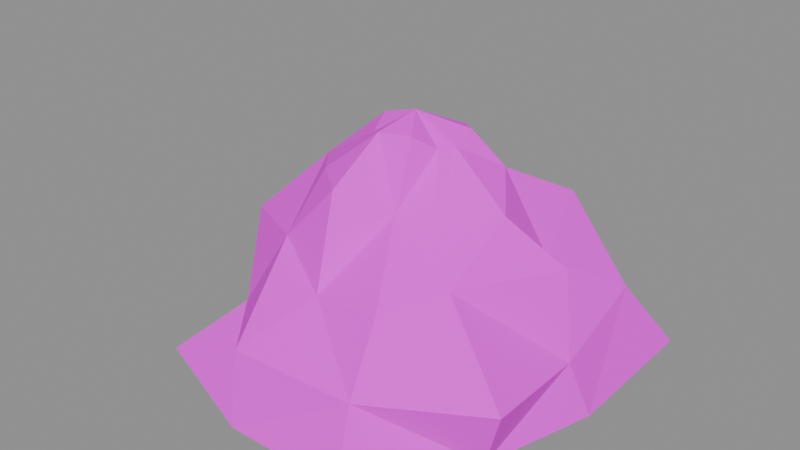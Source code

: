 # Source: SM_Mountain_A.blend  (saved by Blender 5.2.45; exported with 4.5.12 LTS)
import bpy
from mathutils import Matrix  # noqa: F401  (used for matrix-valued properties, if any)

bpy.ops.wm.read_factory_settings(use_empty=True)
scene = bpy.context.scene
scene.name = 'SM_Mountain_A'

# ---- collections
col_sm_mountain_a = bpy.data.collections.new('SM_Mountain_A'); scene.collection.children.link(col_sm_mountain_a)

# ---- images (referenced by path relative to the original .blend; pixels are not part of the script)
import os
ASSET_DIR = os.environ.get("B2B_ASSET_DIR", "")  # directory of the original .blend (textures are referenced by path, not embedded)
HERE = os.path.dirname(os.path.abspath(__file__))  # packed textures are extracted next to this script under _unpacked/

def load_image(name, relpath, width, height, colorspace="sRGB"):
    """Load a texture the original file referenced (path relative to the .blend, or extracted next to this script)."""
    p = next((c for c in (os.path.join(HERE, relpath), os.path.join(ASSET_DIR, relpath)) if relpath and os.path.exists(c)), "")
    if p:
        img = bpy.data.images.load(p, check_existing=True)
        img.name = name
    else:  # same state as the original file: an image datablock whose file is absent (Cycles renders it pink)
        img = bpy.data.images.new(name, width, height)
        img.source = "FILE"
        img.filepath = "//" + (relpath or name)
    img.colorspace_settings.name = colorspace
    return img
img_t_palette = load_image('T_Palette', 'T_Palette.png', 1024, 1024, 'sRGB')

# ---- materials (node trees are filled in below, after node groups)
mat_m_palette = bpy.data.materials.new('M_Palette')

# ---- material node trees
mat_m_palette.use_nodes = True; mat_m_palette.node_tree.nodes.clear()
_N = mat_m_palette.node_tree.nodes; _L = mat_m_palette.node_tree.links
n0 = _N.new('ShaderNodeOutputMaterial'); n0.name = 'Material Output'; n0.location = (0, 0)
n1 = _N.new('ShaderNodeBsdfPrincipled'); n1.name = 'Principled BSDF'; n1.location = (0, 0)
n1.inputs[2].default_value = 1.0
n1.inputs[10].default_value = 0.005
n2 = _N.new('ShaderNodeTexImage'); n2.name = 'Image Texture'; n2.location = (0, 0)
n2.image = img_t_palette
n2.interpolation = 'Closest'
_L.new(n2.outputs[0], n1.inputs[0])
_L.new(n1.outputs[0], n0.inputs[0])
n0.is_active_output = True

# ---- meshes
me_sm_mountain_a = bpy.data.meshes.new('SM_Mountain_A')
me_sm_mountain_a.from_pydata([(15.62, 0.3622, 0.0), (15.41, 13.09, 0.0), (7.877, 16.83, 0.0), (-0.9672, 15.77, 0.0), (-11.41, 14.9, 0.0), (-19.15, 7.376, 0.0), (-15.41, -2.533, 0.0), (-14.22, -12.97, 0.0), (-3.126, -17.09, 0.0), (6.809, -17.11, 0.0), (12.98, -8.854, 0.0), (14.03, -0.2799, 4.244), (12.66, 9.897, 5.463), (4.557, 13.79, 4.834), (-1.756, 14.47, 5.472), (-8.078, 12.52, 5.177), (-11.83, 4.048, 5.55), (-15.28, -2.239, 4.337), (-10.01, -8.851, 4.145), (-3.865, -15.62, 5.602), (6.04, -14.73, 5.045), (14.41, -9.267, 4.685), (12.31, 1.305, 10.5), (8.956, 4.109, 9.07), (6.115, 11.97, 10.93), (-2.372, 9.713, 10.55), (-9.163, 9.036, 10.74), (-9.485, 3.88, 10.74), (-12.4, -4.576, 9.982), (-5.716, -8.307, 11.11), (-0.3598, -10.9, 9.149), (5.294, -11.18, 9.771), (8.172, -6.849, 10.81), (8.47, -0.9948, 14.35), (5.608, 2.968, 15.96), (2.128, 6.556, 14.01), (-1.558, 8.251, 13.83), (-5.68, 6.073, 14.81), (-7.889, 2.148, 14.32), (-7.606, -1.708, 15.02), (-4.487, -5.285, 15.86), (-1.584, -7.683, 15.77), (2.412, -5.703, 14.28), (4.946, -4.124, 14.06), (3.343, -0.1505, 17.98), (3.041, 2.164, 18.51), (1.673, 3.317, 18.21), (-0.1299, 3.565, 17.7), (-2.634, 2.747, 17.53), (-3.295, 1.034, 17.65), (-2.908, -0.4524, 19.18), (-2.065, -2.742, 18.47), (-0.7824, -3.693, 19.09), (1.681, -3.031, 19.16), (2.659, -1.286, 17.91), (-0.08627, -0.4066, 20.0)], [], [(0, 12, 11), (2, 12, 1), (3, 13, 2), (3, 15, 14), (4, 16, 15), (6, 16, 5), (6, 18, 17), (8, 18, 7), (8, 20, 19), (10, 20, 9), (10, 11, 21), (11, 23, 22), (12, 24, 23), (13, 25, 24), (15, 25, 14), (16, 26, 15), (16, 28, 27), (18, 28, 17), (19, 29, 18), (20, 30, 19), (21, 31, 20), (11, 32, 21), (23, 33, 22), (23, 35, 34), (25, 35, 24), (25, 37, 36), (27, 37, 26), (27, 39, 38), (29, 39, 28), (29, 41, 40), (30, 42, 41), (32, 42, 31), (32, 33, 43), (34, 44, 33), (34, 46, 45), (35, 47, 46), (36, 48, 47), (38, 48, 37), (39, 49, 38), (39, 51, 50), (40, 52, 51), (42, 52, 41), (42, 54, 53), (43, 44, 54), (44, 45, 55), (45, 46, 55), (46, 47, 55), (47, 48, 55), (48, 49, 55), (49, 50, 55), (50, 51, 55), (51, 52, 55), (52, 53, 55), (53, 54, 55), (54, 44, 55), (0, 6, 3), (0, 1, 12), (2, 13, 12), (3, 14, 13), (3, 4, 15), (4, 5, 16), (6, 17, 16), (6, 7, 18), (8, 19, 18), (8, 9, 20), (10, 21, 20), (10, 0, 11), (11, 12, 23), (12, 13, 24), (13, 14, 25), (15, 26, 25), (16, 27, 26), (16, 17, 28), (18, 29, 28), (19, 30, 29), (20, 31, 30), (21, 32, 31), (11, 22, 32), (23, 34, 33), (23, 24, 35), (25, 36, 35), (25, 26, 37), (27, 38, 37), (27, 28, 39), (29, 40, 39), (29, 30, 41), (30, 31, 42), (32, 43, 42), (32, 22, 33), (34, 45, 44), (34, 35, 46), (35, 36, 47), (36, 37, 48), (38, 49, 48), (39, 50, 49), (39, 40, 51), (40, 41, 52), (42, 53, 52), (42, 43, 54), (43, 33, 44), (0, 10, 6), (10, 9, 8), (6, 10, 8), (8, 7, 6), (6, 5, 4), (1, 0, 2), (3, 2, 0), (6, 4, 3)])
_uv = me_sm_mountain_a.uv_layers.new(name='UVMap')
_uv.uv.foreach_set('vector', [0.2812, 0.7812, 0.2812, 0.7812, 0.2812, 0.7812, 0.2188, 0.7812, 0.2188, 0.7812, 0.2188, 0.7812, 0.2812, 0.7812, 0.2812, 0.7812, 0.2812, 0.7812, 0.2812, 0.7812, 0.2812, 0.7812, 0.2812, 0.7812, 0.2188, 0.7812, 0.2188, 0.7812, 0.2188, 0.7812, 0.2812, 0.7812, 0.2812, 0.7812, 0.2812, 0.7812, 0.2812, 0.7812, 0.2812, 0.7812, 0.2812, 0.7812, 0.2812, 0.7812, 0.2812, 0.7812, 0.2812, 0.7812, 0.2812, 0.7812, 0.2812, 0.7812, 0.2812, 0.7812, 0.3438, 0.7812, 0.3438, 0.7812, 0.3438, 0.7812, 0.3438, 0.7812, 0.3438, 0.7812, 0.3438, 0.7812, 0.2812, 0.7812, 0.2812, 0.7812, 0.2812, 0.7812, 0.2812, 0.7812, 0.2812, 0.7812, 0.2812, 0.7812, 0.2812, 0.7812, 0.2812, 0.7812, 0.2812, 0.7812, 0.2812, 0.7812, 0.2812, 0.7812, 0.2812, 0.7812, 0.2812, 0.7812, 0.2812, 0.7812, 0.2812, 0.7812, 0.2812, 0.7812, 0.2812, 0.7812, 0.2812, 0.7812, 0.2812, 0.7812, 0.2812, 0.7812, 0.2812, 0.7812, 0.2188, 0.7812, 0.2188, 0.7812, 0.2188, 0.7812, 0.2188, 0.7812, 0.2188, 0.7812, 0.2188, 0.7812, 0.2188, 0.7812, 0.2188, 0.7812, 0.2188, 0.7812, 0.2812, 0.7812, 0.2812, 0.7812, 0.2812, 0.7812, 0.2812, 0.7812, 0.2812, 0.7812, 0.2812, 0.7812, 0.2188, 0.7812, 0.2188, 0.7812, 0.2188, 0.7812, 0.2188, 0.7812, 0.2188, 0.7812, 0.2188, 0.7812, 0.2812, 0.7812, 0.2812, 0.7812, 0.2812, 0.7812, 0.2812, 0.7812, 0.2812, 0.7812, 0.2812, 0.7812, 0.2812, 0.7812, 0.2812, 0.7812, 0.2812, 0.7812, 0.2188, 0.7812, 0.2188, 0.7812, 0.2188, 0.7812, 0.09375, 0.09375, 0.09375, 0.09375, 0.09375, 0.09375, 0.2188, 0.7812, 0.2188, 0.7812, 0.2188, 0.7812, 0.2188, 0.7812, 0.2188, 0.7812, 0.2188, 0.7812, 0.2188, 0.7812, 0.2188, 0.7812, 0.2188, 0.7812, 0.03125, 0.09375, 0.03125, 0.09375, 0.03125, 0.09375, 0.09375, 0.09375, 0.09375, 0.09375, 0.09375, 0.09375, 0.03125, 0.09375, 0.03125, 0.09375, 0.03125, 0.09375, 0.03125, 0.09375, 0.03125, 0.09375, 0.03125, 0.09375, 0.03125, 0.09375, 0.03125, 0.09375, 0.03125, 0.09375, 0.03125, 0.09375, 0.03125, 0.09375, 0.03125, 0.09375, 0.03125, 0.09375, 0.03125, 0.09375, 0.03125, 0.09375, 0.03125, 0.09375, 0.03125, 0.09375, 0.03125, 0.09375, 0.09375, 0.09375, 0.09375, 0.09375, 0.09375, 0.09375, 0.09375, 0.09375, 0.09375, 0.09375, 0.09375, 0.09375, 0.03125, 0.09375, 0.03125, 0.09375, 0.03125, 0.09375, 0.03125, 0.09375, 0.03125, 0.09375, 0.03125, 0.09375, 0.03125, 0.09375, 0.03125, 0.09375, 0.03125, 0.09375, 0.03125, 0.09375, 0.03125, 0.09375, 0.03125, 0.09375, 0.03125, 0.09375, 0.03125, 0.09375, 0.03125, 0.09375, 0.03125, 0.09375, 0.03125, 0.09375, 0.03125, 0.09375, 0.03125, 0.09375, 0.03125, 0.09375, 0.03125, 0.09375, 0.03125, 0.09375, 0.03125, 0.09375, 0.03125, 0.09375, 0.03125, 0.09375, 0.03125, 0.09375, 0.03125, 0.09375, 0.03125, 0.09375, 0.03125, 0.09375, 0.03125, 0.09375, 0.03125, 0.09375, 0.03125, 0.09375, 0.03125, 0.09375, 0.03125, 0.09375, 0.03125, 0.09375, 0.03125, 0.09375, 0.3438, 0.7812, 0.3438, 0.7812, 0.3438, 0.7812, 0.2812, 0.7812, 0.2812, 0.7812, 0.2812, 0.7812, 0.2188, 0.7812, 0.2188, 0.7812, 0.2188, 0.7812, 0.2812, 0.7812, 0.2812, 0.7812, 0.2812, 0.7812, 0.2812, 0.7812, 0.2812, 0.7812, 0.2812, 0.7812, 0.2188, 0.7812, 0.2188, 0.7812, 0.2188, 0.7812, 0.2812, 0.7812, 0.2812, 0.7812, 0.2812, 0.7812, 0.2812, 0.7812, 0.2812, 0.7812, 0.2812, 0.7812, 0.2812, 0.7812, 0.2812, 0.7812, 0.2812, 0.7812, 0.2812, 0.7812, 0.2812, 0.7812, 0.2812, 0.7812, 0.3438, 0.7812, 0.3438, 0.7812, 0.3438, 0.7812, 0.3438, 0.7812, 0.3438, 0.7812, 0.3438, 0.7812, 0.2812, 0.7812, 0.2812, 0.7812, 0.2812, 0.7812, 0.2812, 0.7812, 0.2812, 0.7812, 0.2812, 0.7812, 0.2812, 0.7812, 0.2812, 0.7812, 0.2812, 0.7812, 0.2812, 0.7812, 0.2812, 0.7812, 0.2812, 0.7812, 0.2812, 0.7812, 0.2812, 0.7812, 0.2812, 0.7812, 0.2812, 0.7812, 0.2812, 0.7812, 0.2812, 0.7812, 0.2812, 0.7812, 0.2812, 0.7812, 0.2812, 0.7812, 0.2188, 0.7812, 0.2188, 0.7812, 0.2188, 0.7812, 0.2188, 0.7812, 0.2188, 0.7812, 0.2188, 0.7812, 0.2188, 0.7812, 0.2188, 0.7812, 0.2188, 0.7812, 0.2812, 0.7812, 0.2812, 0.7812, 0.2812, 0.7812, 0.2812, 0.7812, 0.2812, 0.7812, 0.2812, 0.7812, 0.2188, 0.7812, 0.2188, 0.7812, 0.2188, 0.7812, 0.2188, 0.7812, 0.2188, 0.7812, 0.2188, 0.7812, 0.2812, 0.7812, 0.2812, 0.7812, 0.2812, 0.7812, 0.2812, 0.7812, 0.2812, 0.7812, 0.2812, 0.7812, 0.2812, 0.7812, 0.2812, 0.7812, 0.2812, 0.7812, 0.2188, 0.7812, 0.2188, 0.7812, 0.2188, 0.7812, 0.09375, 0.09375, 0.09375, 0.09375, 0.09375, 0.09375, 0.2188, 0.7812, 0.2188, 0.7812, 0.2188, 0.7812, 0.2188, 0.7812, 0.2188, 0.7812, 0.2188, 0.7812, 0.2188, 0.7812, 0.2188, 0.7812, 0.2188, 0.7812, 0.03125, 0.09375, 0.03125, 0.09375, 0.03125, 0.09375, 0.09375, 0.09375, 0.09375, 0.09375, 0.09375, 0.09375, 0.03125, 0.09375, 0.03125, 0.09375, 0.03125, 0.09375, 0.03125, 0.09375, 0.03125, 0.09375, 0.03125, 0.09375, 0.03125, 0.09375, 0.03125, 0.09375, 0.03125, 0.09375, 0.03125, 0.09375, 0.03125, 0.09375, 0.03125, 0.09375, 0.03125, 0.09375, 0.03125, 0.09375, 0.03125, 0.09375, 0.03125, 0.09375, 0.03125, 0.09375, 0.03125, 0.09375, 0.09375, 0.09375, 0.09375, 0.09375, 0.09375, 0.09375, 0.09375, 0.09375, 0.09375, 0.09375, 0.09375, 0.09375, 0.03125, 0.09375, 0.03125, 0.09375, 0.03125, 0.09375, 0.3438, 0.7812, 0.3438, 0.7812, 0.3438, 0.7812, 0.3438, 0.7812, 0.3438, 0.7812, 0.3438, 0.7812, 0.3438, 0.7812, 0.3438, 0.7812, 0.3438, 0.7812, 0.3438, 0.7812, 0.3438, 0.7812, 0.3438, 0.7812, 0.3438, 0.7812, 0.3438, 0.7812, 0.3438, 0.7812, 0.3438, 0.7812, 0.3438, 0.7812, 0.3438, 0.7812, 0.3438, 0.7812, 0.3438, 0.7812, 0.3438, 0.7812, 0.3438, 0.7812, 0.3438, 0.7812, 0.3438, 0.7812])
me_sm_mountain_a.materials.append(mat_m_palette)
me_sm_mountain_a.update()

# ---- objects
ob_sm_mountain_a = bpy.data.objects.new('SM_Mountain_A', me_sm_mountain_a)

# ---- transforms, parenting, visibility, modifiers, constraints
ob_sm_mountain_a.location = (0.0, 0.0, 0.0)

# ---- collection membership
col_sm_mountain_a.objects.link(ob_sm_mountain_a)

# ---- scene / render settings (as saved in the file)
scene.frame_start = 1; scene.frame_end = 250; scene.frame_set(1)
scene.render.engine = 'BLENDER_EEVEE_NEXT'
scene.render.image_settings.exr_codec = 'NONE'
scene.render.use_bake_clear = False
scene.render.bake_margin = 0
scene.render.bake_bias = 0.0
scene.render.bake_samples = 0
scene.render.simplify_subdivision_render = 0
scene.render.simplify_child_particles_render = 0.0
scene.render.compositor_device = 'GPU'
scene.eevee.use_volume_custom_range = False
scene.eevee.gtao_distance = 0.0
scene.eevee.use_fast_gi = False
scene.eevee.fast_gi_thickness_near = 0.1
scene.eevee.fast_gi_thickness_far = 0.0
scene.eevee.ray_tracing_options.screen_trace_thickness = 0.1
bpy.context.view_layer.update()

# ---- added for rendering (the .blend has no active camera and no usable light): camera, sun + grey world if the file has none
cam_auto = bpy.data.cameras.new('AutoCamera')
cam_auto.lens = 50.0
cam_auto.sensor_width = 36.0
cam_auto.clip_end = 1000.0
ob_auto_camera = bpy.data.objects.new('AutoCamera', cam_auto)
scene.collection.objects.link(ob_auto_camera)
ob_auto_camera.location = (46.8518, -58.4778, 48.8908)
ob_auto_camera.rotation_euler = (1.09748, -7.21219e-08, 0.694738)
scene.camera = ob_auto_camera
light_auto_sun = bpy.data.lights.new('AutoSun', 'SUN')
light_auto_sun.energy = 3.0
light_auto_sun.angle = 0.0523599
ob_auto_sun = bpy.data.objects.new('AutoSun', light_auto_sun)
scene.collection.objects.link(ob_auto_sun)
ob_auto_sun.rotation_euler = (0.872665, 0.174533, 0.523599)
if scene.world is None:
    world_auto = bpy.data.worlds.new('AutoWorld')
    world_auto.color = (0.3, 0.3, 0.3)
    scene.world = world_auto
bpy.context.view_layer.update()
